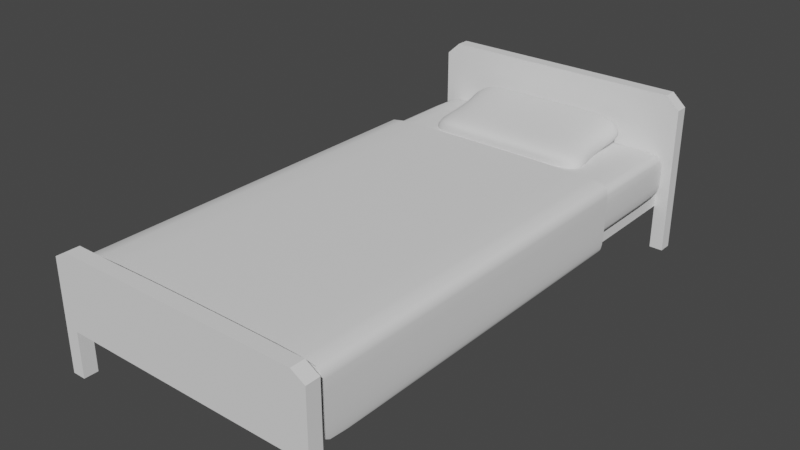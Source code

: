 # Source: KidsBed.blend  (saved by Blender 3.1.7; exported with 4.5.12 LTS)
import bpy
from mathutils import Matrix  # noqa: F401  (used for matrix-valued properties, if any)

bpy.ops.wm.read_factory_settings(use_empty=True)
scene = bpy.context.scene
scene.name = 'Scene'

# ---- collections
col_collection = bpy.data.collections.new('Collection'); scene.collection.children.link(col_collection)

# ---- world
world_world = bpy.data.worlds.new('World'); scene.world = world_world
world_world.use_nodes = True; world_world.node_tree.nodes.clear()
_N = world_world.node_tree.nodes; _L = world_world.node_tree.links
n0 = _N.new('ShaderNodeOutputWorld'); n0.name = 'World Output'; n0.location = (300, 300)
n1 = _N.new('ShaderNodeBackground'); n1.name = 'Background'; n1.location = (10, 300)
n1.inputs[0].default_value = (0.05088, 0.05088, 0.05088, 1.0)
_L.new(n1.outputs[0], n0.inputs[0])
n0.is_active_output = True
world_world.color = (0.05088, 0.05088, 0.05088)
world_world.use_sun_shadow = False
world_world.sun_shadow_jitter_overblur = 0.0

# ---- meshes
me_cube = bpy.data.meshes.new('Cube')
me_cube.from_pydata([(-0.45, -0.9, 0.1656), (-0.45, -0.9, 0.2298), (-0.45, 0.9, 0.1656), (-0.45, 0.9, 0.2298), (0.45, -0.9, 0.1656), (0.45, -0.9, 0.2298), (0.45, 0.9, 0.1656), (0.45, 0.9, 0.2298), (-0.45, -0.9517, 0.1656), (-0.45, -0.9517, 0.2298), (0.45, -0.9517, 0.2298), (0.45, -0.9517, 0.1656), (-0.45, 0.9481, 0.2298), (-0.45, 0.9481, 0.1656), (0.45, 0.9481, 0.1656), (0.45, 0.9481, 0.2298), (-0.4999, -0.9, 0.1656), (-0.4999, -0.9, 0.2298), (-0.4999, 0.9, 0.2298), (-0.4999, 0.9, 0.1656), (0.4999, 0.9, 0.2298), (0.4999, 0.9, 0.1656), (0.4999, -0.9, 0.2298), (0.4999, -0.9, 0.1656), (-0.4999, -0.9517, 0.1656), (-0.4999, -0.9517, 0.2298), (0.4999, -0.9517, 0.2298), (0.4999, -0.9517, 0.1656), (-0.4999, 0.9481, 0.2298), (-0.4999, 0.9481, 0.1656), (0.4999, 0.9481, 0.2298), (0.4999, 0.9481, 0.1656), (-0.45, 0.9, 0.59), (0.45, 0.9, 0.59), (0.45, -0.9, 0.4333), (-0.45, -0.9, 0.4333), (0.45, -0.9517, 0.4333), (-0.45, -0.9517, 0.4333), (-0.45, 0.9481, 0.59), (0.45, 0.9481, 0.59), (0.4999, -0.9, 0.4035), (0.4999, -0.9517, 0.4035), (-0.4999, -0.9517, 0.4035), (-0.4999, -0.9, 0.4035), (0.4999, 0.9, 0.5444), (0.4999, 0.9481, 0.5444), (-0.4999, 0.9481, 0.5444), (-0.4999, 0.9, 0.5444), (0.45, -0.9517, -0.001102), (0.45, -0.9, -0.001102), (-0.45, -0.9, -0.001102), (-0.45, -0.9517, -0.001102), (-0.45, 0.9481, -0.001102), (-0.45, 0.9, -0.001102), (0.45, 0.9, -0.001102), (0.45, 0.9481, -0.001102), (0.4999, -0.9517, -0.001102), (0.4999, -0.9, -0.001102), (-0.4999, -0.9, -0.001102), (-0.4999, -0.9517, -0.001102), (-0.4999, 0.9481, -0.001102), (-0.4999, 0.9, -0.001102), (0.4999, 0.9, -0.001102), (0.4999, 0.9481, -0.001102)], [], [(0, 1, 3, 2), (10, 26, 41, 36), (6, 7, 5, 4), (4, 5, 22, 23), (2, 6, 4, 0), (7, 3, 1, 5), (11, 10, 9, 8), (5, 1, 35, 34), (0, 4, 11, 8), (20, 30, 45, 44), (13, 12, 15, 14), (1, 0, 16, 17), (14, 15, 30, 31), (6, 2, 13, 14), (23, 22, 26, 27), (17, 16, 24, 25), (19, 18, 28, 29), (20, 21, 31, 30), (1, 17, 43, 35), (0, 8, 51, 50), (18, 3, 32, 47), (2, 3, 18, 19), (11, 4, 49, 48), (16, 0, 50, 58), (12, 28, 46, 38), (8, 9, 25, 24), (14, 31, 63, 55), (12, 13, 29, 28), (10, 11, 27, 26), (7, 6, 21, 20), (32, 33, 39, 38), (34, 36, 41, 40), (34, 35, 37, 36), (39, 33, 44, 45), (32, 38, 46, 47), (37, 35, 43, 42), (28, 18, 47, 46), (26, 22, 40, 41), (22, 5, 34, 40), (3, 7, 33, 32), (25, 9, 37, 42), (7, 20, 44, 33), (30, 15, 39, 45), (15, 12, 38, 39), (17, 25, 42, 43), (9, 10, 36, 37), (48, 49, 57, 56), (50, 51, 59, 58), (52, 53, 61, 60), (54, 55, 63, 62), (2, 19, 61, 53), (13, 2, 53, 52), (8, 24, 59, 51), (6, 14, 55, 54), (19, 29, 60, 61), (29, 13, 52, 60), (23, 27, 56, 57), (4, 23, 57, 49), (31, 21, 62, 63), (24, 16, 58, 59), (21, 6, 54, 62), (27, 11, 48, 56)])
_uv = me_cube.uv_layers.new(name='UVMap')
_uv.uv.foreach_set('vector', [0.375, 0.0, 0.625, 0.0, 0.625, 0.25, 0.375, 0.25, 0.625, 0.75, 0.625, 0.75, 0.625, 0.75, 0.625, 0.75, 0.375, 0.5, 0.625, 0.5, 0.625, 0.75, 0.375, 0.75, 0.375, 0.75, 0.625, 0.75, 0.625, 0.75, 0.375, 0.75, 0.125, 0.5, 0.375, 0.5, 0.375, 0.75, 0.125, 0.75, 0.625, 0.5, 0.875, 0.5, 0.875, 0.75, 0.625, 0.75, 0.375, 0.75, 0.625, 0.75, 0.625, 1.0, 0.375, 1.0, 0.625, 0.75, 0.875, 0.75, 0.875, 0.75, 0.625, 0.75, 0.125, 0.75, 0.375, 0.75, 0.375, 0.75, 0.125, 0.75, 0.625, 0.5, 0.625, 0.5, 0.625, 0.5, 0.625, 0.5, 0.375, 0.25, 0.625, 0.25, 0.625, 0.5, 0.375, 0.5, 0.625, 0.0, 0.375, 0.0, 0.375, 0.0, 0.625, 0.0, 0.375, 0.5, 0.625, 0.5, 0.625, 0.5, 0.375, 0.5, 0.375, 0.5, 0.125, 0.5, 0.125, 0.5, 0.375, 0.5, 0.375, 0.75, 0.625, 0.75, 0.625, 0.75, 0.375, 0.75, 0.625, 0.0, 0.375, 0.0, 0.375, 0.0, 0.625, 0.0, 0.375, 0.25, 0.625, 0.25, 0.625, 0.25, 0.375, 0.25, 0.625, 0.5, 0.375, 0.5, 0.375, 0.5, 0.625, 0.5, 0.625, 0.0, 0.625, 0.0, 0.625, 0.0, 0.625, 0.0, 0.125, 0.75, 0.125, 0.75, 0.125, 0.75, 0.125, 0.75, 0.625, 0.25, 0.625, 0.25, 0.625, 0.25, 0.625, 0.25, 0.375, 0.25, 0.625, 0.25, 0.625, 0.25, 0.375, 0.25, 0.375, 0.75, 0.375, 0.75, 0.375, 0.75, 0.375, 0.75, 0.375, 0.0, 0.375, 0.0, 0.375, 0.0, 0.375, 0.0, 0.625, 0.25, 0.625, 0.25, 0.625, 0.25, 0.625, 0.25, 0.375, 1.0, 0.625, 1.0, 0.625, 1.0, 0.375, 1.0, 0.375, 0.5, 0.375, 0.5, 0.375, 0.5, 0.375, 0.5, 0.625, 0.25, 0.375, 0.25, 0.375, 0.25, 0.625, 0.25, 0.625, 0.75, 0.375, 0.75, 0.375, 0.75, 0.625, 0.75, 0.625, 0.5, 0.375, 0.5, 0.375, 0.5, 0.625, 0.5, 0.875, 0.5, 0.625, 0.5, 0.625, 0.5, 0.875, 0.5, 0.625, 0.75, 0.625, 0.75, 0.625, 0.75, 0.625, 0.75, 0.625, 0.75, 0.875, 0.75, 0.875, 0.75, 0.625, 0.75, 0.625, 0.5, 0.625, 0.5, 0.625, 0.5, 0.625, 0.5, 0.875, 0.5, 0.875, 0.5, 0.875, 0.5, 0.875, 0.5, 0.875, 0.75, 0.875, 0.75, 0.875, 0.75, 0.875, 0.75, 0.625, 0.25, 0.625, 0.25, 0.625, 0.25, 0.625, 0.25, 0.625, 0.75, 0.625, 0.75, 0.625, 0.75, 0.625, 0.75, 0.625, 0.75, 0.625, 0.75, 0.625, 0.75, 0.625, 0.75, 0.875, 0.5, 0.625, 0.5, 0.625, 0.5, 0.875, 0.5, 0.625, 1.0, 0.625, 1.0, 0.625, 1.0, 0.625, 1.0, 0.625, 0.5, 0.625, 0.5, 0.625, 0.5, 0.625, 0.5, 0.625, 0.5, 0.625, 0.5, 0.625, 0.5, 0.625, 0.5, 0.625, 0.5, 0.625, 0.25, 0.625, 0.25, 0.625, 0.5, 0.625, 0.0, 0.625, 0.0, 0.625, 0.0, 0.625, 0.0, 0.625, 1.0, 0.625, 0.75, 0.625, 0.75, 0.625, 1.0, 0.375, 0.75, 0.375, 0.75, 0.375, 0.75, 0.375, 0.75, 0.125, 0.75, 0.125, 0.75, 0.125, 0.75, 0.125, 0.75, 0.125, 0.5, 0.125, 0.5, 0.125, 0.5, 0.125, 0.5, 0.375, 0.5, 0.375, 0.5, 0.375, 0.5, 0.375, 0.5, 0.375, 0.25, 0.375, 0.25, 0.375, 0.25, 0.375, 0.25, 0.125, 0.5, 0.125, 0.5, 0.125, 0.5, 0.125, 0.5, 0.375, 1.0, 0.375, 1.0, 0.375, 1.0, 0.375, 1.0, 0.375, 0.5, 0.375, 0.5, 0.375, 0.5, 0.375, 0.5, 0.375, 0.25, 0.375, 0.25, 0.375, 0.25, 0.375, 0.25, 0.375, 0.25, 0.375, 0.25, 0.375, 0.25, 0.375, 0.25, 0.375, 0.75, 0.375, 0.75, 0.375, 0.75, 0.375, 0.75, 0.375, 0.75, 0.375, 0.75, 0.375, 0.75, 0.375, 0.75, 0.375, 0.5, 0.375, 0.5, 0.375, 0.5, 0.375, 0.5, 0.375, 0.0, 0.375, 0.0, 0.375, 0.0, 0.375, 0.0, 0.375, 0.5, 0.375, 0.5, 0.375, 0.5, 0.375, 0.5, 0.375, 0.75, 0.375, 0.75, 0.375, 0.75, 0.375, 0.75])
me_cube.use_remesh_fix_poles = True
me_cube.use_remesh_preserve_attributes = False
me_cube.update()
me_cube_001 = bpy.data.meshes.new('Cube.001')
me_cube_001.from_pydata([(-0.9, -0.9, -0.9), (-0.9, -0.9, 0.9), (-0.9, 0.9, -0.9), (-0.9, 0.9, 0.9), (0.9, -0.9, -0.9), (0.9, -0.9, 0.9), (0.9, 0.9, -0.9), (0.9, 0.9, 0.9), (-0.9, 0.8784, -0.9), (-0.9, -0.8784, -0.9), (-0.9, -0.8784, 0.9), (-0.9, 0.8784, 0.9), (0.9, -0.8784, -0.9), (0.9, 0.8784, -0.9), (0.9, 0.8784, 0.9), (0.9, -0.8784, 0.9), (0.857, 0.9, -0.9), (-0.857, 0.9, -0.9), (-0.857, 0.9, 0.9), (0.857, 0.9, 0.9), (-0.857, -0.9, -0.9), (0.857, -0.9, -0.9), (0.857, -0.9, 0.9), (-0.857, -0.9, 0.9), (-0.857, 0.8784, 0.9), (0.857, 0.8784, 0.9), (-0.857, -0.8784, 0.9), (0.857, -0.8784, 0.9), (0.857, 0.8784, -0.9), (-0.857, 0.8784, -0.9), (0.857, -0.8784, -0.9), (-0.857, -0.8784, -0.9)], [], [(8, 11, 3, 2), (16, 19, 7, 6), (12, 15, 5, 4), (20, 23, 1, 0), (30, 12, 4, 21), (26, 10, 1, 23), (18, 3, 11, 24), (24, 11, 10, 26), (16, 6, 13, 28), (28, 13, 12, 30), (6, 7, 14, 13), (13, 14, 15, 12), (0, 1, 10, 9), (9, 10, 11, 8), (8, 29, 31, 9), (29, 28, 30, 31), (2, 17, 29, 8), (17, 16, 28, 29), (14, 25, 27, 15), (25, 24, 26, 27), (7, 19, 25, 14), (19, 18, 24, 25), (15, 27, 22, 5), (27, 26, 23, 22), (9, 31, 20, 0), (31, 30, 21, 20), (4, 5, 22, 21), (21, 22, 23, 20), (2, 3, 18, 17), (17, 18, 19, 16)])
me_cube_001.polygons.foreach_set('use_smooth', [True] * 30)
_uv = me_cube_001.uv_layers.new(name='UVMap')
_uv.uv.foreach_set('vector', [0.375, 0.1667, 0.625, 0.1667, 0.625, 0.25, 0.375, 0.25, 0.375, 0.4167, 0.625, 0.4167, 0.625, 0.5, 0.375, 0.5, 0.375, 0.6667, 0.625, 0.6667, 0.625, 0.75, 0.375, 0.75, 0.375, 0.9167, 0.625, 0.9167, 0.625, 1.0, 0.375, 1.0, 0.2917, 0.6667, 0.375, 0.6667, 0.375, 0.75, 0.2917, 0.75, 0.7917, 0.6667, 0.875, 0.6667, 0.875, 0.75, 0.7917, 0.75, 0.7917, 0.5, 0.875, 0.5, 0.875, 0.5833, 0.7917, 0.5833, 0.7917, 0.5833, 0.875, 0.5833, 0.875, 0.6667, 0.7917, 0.6667, 0.2917, 0.5, 0.375, 0.5, 0.375, 0.5833, 0.2917, 0.5833, 0.2917, 0.5833, 0.375, 0.5833, 0.375, 0.6667, 0.2917, 0.6667, 0.375, 0.5, 0.625, 0.5, 0.625, 0.5833, 0.375, 0.5833, 0.375, 0.5833, 0.625, 0.5833, 0.625, 0.6667, 0.375, 0.6667, 0.375, 0.0, 0.625, 0.0, 0.625, 0.08333, 0.375, 0.08333, 0.375, 0.08333, 0.625, 0.08333, 0.625, 0.1667, 0.375, 0.1667, 0.125, 0.5833, 0.2083, 0.5833, 0.2083, 0.6667, 0.125, 0.6667, 0.2083, 0.5833, 0.2917, 0.5833, 0.2917, 0.6667, 0.2083, 0.6667, 0.125, 0.5, 0.2083, 0.5, 0.2083, 0.5833, 0.125, 0.5833, 0.2083, 0.5, 0.2917, 0.5, 0.2917, 0.5833, 0.2083, 0.5833, 0.625, 0.5833, 0.7083, 0.5833, 0.7083, 0.6667, 0.625, 0.6667, 0.7083, 0.5833, 0.7917, 0.5833, 0.7917, 0.6667, 0.7083, 0.6667, 0.625, 0.5, 0.7083, 0.5, 0.7083, 0.5833, 0.625, 0.5833, 0.7083, 0.5, 0.7917, 0.5, 0.7917, 0.5833, 0.7083, 0.5833, 0.625, 0.6667, 0.7083, 0.6667, 0.7083, 0.75, 0.625, 0.75, 0.7083, 0.6667, 0.7917, 0.6667, 0.7917, 0.75, 0.7083, 0.75, 0.125, 0.6667, 0.2083, 0.6667, 0.2083, 0.75, 0.125, 0.75, 0.2083, 0.6667, 0.2917, 0.6667, 0.2917, 0.75, 0.2083, 0.75, 0.375, 0.75, 0.625, 0.75, 0.625, 0.8333, 0.375, 0.8333, 0.375, 0.8333, 0.625, 0.8333, 0.625, 0.9167, 0.375, 0.9167, 0.375, 0.25, 0.625, 0.25, 0.625, 0.3333, 0.375, 0.3333, 0.375, 0.3333, 0.625, 0.3333, 0.625, 0.4167, 0.375, 0.4167])
me_cube_001.use_remesh_fix_poles = True
me_cube_001.use_remesh_preserve_attributes = False
me_cube_001.update()
me_cube_002 = bpy.data.meshes.new('Cube.002')
me_cube_002.from_pydata([(-0.9, -0.9, -0.9), (-0.9, -0.9, 0.9), (-0.9, 0.9, -0.9), (-0.9, 0.9, 0.9), (0.9, -0.9, -0.9), (0.9, -0.9, 0.9), (0.9, 0.9, -0.9), (0.9, 0.9, 0.9), (0.3, 0.9, -0.9), (-0.3, 0.9, -0.9), (-0.3, 0.9, 0.9), (0.3, 0.9, 0.9), (-0.3, -0.9, -0.9), (0.3, -0.9, -0.9), (0.3, -0.9, 0.9), (-0.3, -0.9, 0.9), (-0.9, 0.3, -0.9), (-0.9, -0.3, -0.9), (-0.9, -0.3, 0.9), (-0.9, 0.3, 0.9), (0.9, -0.3, -0.9), (0.9, 0.3, -0.9), (0.9, 0.3, 0.9), (0.9, -0.3, 0.9), (0.3, 0.3, 0.9), (0.3, -0.3, 0.9), (-0.3, 0.3, 0.9), (-0.3, -0.3, 0.9), (-0.3, 0.3, -0.9), (-0.3, -0.3, -0.9), (0.3, 0.3, -0.9), (0.3, -0.3, -0.9), (-1.134, -0.9, -1.705e-13), (-1.134, 0.9, -1.705e-13), (1.134, 0.9, -1.705e-13), (1.134, -0.9, -1.705e-13), (0.3779, -0.9, -1.705e-13), (-0.3779, -0.9, -1.705e-13), (-0.3779, 0.9, -1.705e-13), (0.3779, 0.9, -1.705e-13), (0.9436, 0.3, -1.705e-13), (0.9436, -0.3, -1.705e-13), (-0.9436, -0.3, -1.705e-13), (-0.9436, 0.3, -1.705e-13)], [], [(43, 19, 3, 33), (39, 11, 7, 34), (41, 23, 5, 35), (37, 15, 1, 32), (31, 20, 4, 13), (27, 18, 1, 15), (23, 25, 14, 5), (25, 27, 15, 14), (17, 29, 12, 0), (29, 31, 13, 12), (35, 5, 14, 36), (36, 14, 15, 37), (33, 3, 10, 38), (38, 10, 11, 39), (9, 8, 30, 28), (28, 30, 31, 29), (2, 9, 28, 16), (16, 28, 29, 17), (11, 10, 26, 24), (24, 26, 27, 25), (7, 11, 24, 22), (22, 24, 25, 23), (10, 3, 19, 26), (26, 19, 18, 27), (8, 6, 21, 30), (30, 21, 20, 31), (34, 7, 22, 40), (40, 22, 23, 41), (32, 1, 18, 42), (42, 18, 19, 43), (17, 42, 43, 16), (0, 32, 42, 17), (21, 40, 41, 20), (6, 34, 40, 21), (9, 38, 39, 8), (2, 33, 38, 9), (13, 36, 37, 12), (4, 35, 36, 13), (12, 37, 32, 0), (20, 41, 35, 4), (8, 39, 34, 6), (16, 43, 33, 2)])
me_cube_002.polygons.foreach_set('use_smooth', [True] * 42)
_uv = me_cube_002.uv_layers.new(name='UVMap')
_uv.uv.foreach_set('vector', [0.5, 0.1667, 0.625, 0.1667, 0.625, 0.25, 0.5, 0.25, 0.5, 0.4167, 0.625, 0.4167, 0.625, 0.5, 0.5, 0.5, 0.5, 0.6667, 0.625, 0.6667, 0.625, 0.75, 0.5, 0.75, 0.5, 0.9167, 0.625, 0.9167, 0.625, 1.0, 0.5, 1.0, 0.2917, 0.6667, 0.375, 0.6667, 0.375, 0.75, 0.2917, 0.75, 0.7917, 0.6667, 0.875, 0.6667, 0.875, 0.75, 0.7917, 0.75, 0.625, 0.6667, 0.7083, 0.6667, 0.7083, 0.75, 0.625, 0.75, 0.7083, 0.6667, 0.7917, 0.6667, 0.7917, 0.75, 0.7083, 0.75, 0.125, 0.6667, 0.2083, 0.6667, 0.2083, 0.75, 0.125, 0.75, 0.2083, 0.6667, 0.2917, 0.6667, 0.2917, 0.75, 0.2083, 0.75, 0.5, 0.75, 0.625, 0.75, 0.625, 0.8333, 0.5, 0.8333, 0.5, 0.8333, 0.625, 0.8333, 0.625, 0.9167, 0.5, 0.9167, 0.5, 0.25, 0.625, 0.25, 0.625, 0.3333, 0.5, 0.3333, 0.5, 0.3333, 0.625, 0.3333, 0.625, 0.4167, 0.5, 0.4167, 0.2083, 0.5, 0.2917, 0.5, 0.2917, 0.5833, 0.2083, 0.5833, 0.2083, 0.5833, 0.2917, 0.5833, 0.2917, 0.6667, 0.2083, 0.6667, 0.125, 0.5, 0.2083, 0.5, 0.2083, 0.5833, 0.125, 0.5833, 0.125, 0.5833, 0.2083, 0.5833, 0.2083, 0.6667, 0.125, 0.6667, 0.7083, 0.5, 0.7917, 0.5, 0.7917, 0.5833, 0.7083, 0.5833, 0.7083, 0.5833, 0.7917, 0.5833, 0.7917, 0.6667, 0.7083, 0.6667, 0.625, 0.5, 0.7083, 0.5, 0.7083, 0.5833, 0.625, 0.5833, 0.625, 0.5833, 0.7083, 0.5833, 0.7083, 0.6667, 0.625, 0.6667, 0.7917, 0.5, 0.875, 0.5, 0.875, 0.5833, 0.7917, 0.5833, 0.7917, 0.5833, 0.875, 0.5833, 0.875, 0.6667, 0.7917, 0.6667, 0.2917, 0.5, 0.375, 0.5, 0.375, 0.5833, 0.2917, 0.5833, 0.2917, 0.5833, 0.375, 0.5833, 0.375, 0.6667, 0.2917, 0.6667, 0.5, 0.5, 0.625, 0.5, 0.625, 0.5833, 0.5, 0.5833, 0.5, 0.5833, 0.625, 0.5833, 0.625, 0.6667, 0.5, 0.6667, 0.5, 0.0, 0.625, 0.0, 0.625, 0.08333, 0.5, 0.08333, 0.5, 0.08333, 0.625, 0.08333, 0.625, 0.1667, 0.5, 0.1667, 0.375, 0.08333, 0.5, 0.08333, 0.5, 0.1667, 0.375, 0.1667, 0.375, 0.0, 0.5, 0.0, 0.5, 0.08333, 0.375, 0.08333, 0.375, 0.5833, 0.5, 0.5833, 0.5, 0.6667, 0.375, 0.6667, 0.375, 0.5, 0.5, 0.5, 0.5, 0.5833, 0.375, 0.5833, 0.375, 0.3333, 0.5, 0.3333, 0.5, 0.4167, 0.375, 0.4167, 0.375, 0.25, 0.5, 0.25, 0.5, 0.3333, 0.375, 0.3333, 0.375, 0.8333, 0.5, 0.8333, 0.5, 0.9167, 0.375, 0.9167, 0.375, 0.75, 0.5, 0.75, 0.5, 0.8333, 0.375, 0.8333, 0.375, 0.9167, 0.5, 0.9167, 0.5, 1.0, 0.375, 1.0, 0.375, 0.6667, 0.5, 0.6667, 0.5, 0.75, 0.375, 0.75, 0.375, 0.4167, 0.5, 0.4167, 0.5, 0.5, 0.375, 0.5, 0.375, 0.1667, 0.5, 0.1667, 0.5, 0.25, 0.375, 0.25])
me_cube_002.use_remesh_fix_poles = True
me_cube_002.use_remesh_preserve_attributes = False
me_cube_002.update()
me_plane = bpy.data.meshes.new('Plane')
me_plane.from_pydata([(-1.0, -1.0, 0.0), (1.0, -1.0, 0.0), (-1.0, 1.197, 0.0), (1.0, 1.197, 0.0), (1.0, -1.0, -0.03346), (1.0, 1.197, -0.03346), (1.0, -1.0, -0.5141), (1.0, 1.197, -0.5141), (0.974, -1.0, -0.5526), (0.974, 1.197, -0.5526), (-1.0, -1.0, -0.03648), (-1.0, 1.197, -0.03648), (-1.0, -1.0, -0.5141), (-1.0, 1.197, -0.5141), (-0.9663, -1.0, -0.5616), (-0.9663, 1.197, -0.5616), (-1.0, 1.154, 0.0), (1.0, 1.154, 0.0), (1.0, 1.154, -0.03346), (1.0, 1.154, -0.5141), (0.974, 1.154, -0.5526), (-1.0, 1.154, -0.03648), (-1.0, 1.154, -0.5141), (-0.9663, 1.154, -0.5616)], [], [(16, 17, 3, 2), (17, 1, 4, 18), (18, 4, 6, 19), (19, 6, 8, 20), (16, 2, 11, 21), (21, 11, 13, 22), (22, 13, 15, 23), (12, 22, 23, 14), (10, 21, 22, 12), (0, 16, 21, 10), (7, 19, 20, 9), (5, 18, 19, 7), (3, 17, 18, 5), (0, 1, 17, 16)])
me_plane.polygons.foreach_set('use_smooth', [True] * 14)
_uv = me_plane.uv_layers.new(name='UVMap')
_uv.uv.foreach_set('vector', [0.0, 0.9782, 1.0, 0.9782, 1.0, 1.0, 0.0, 1.0, 1.0, 0.9782, 1.0, 0.0, 1.0, 0.0, 1.0, 0.9782, 1.0, 0.9782, 1.0, 0.0, 1.0, 0.0, 1.0, 0.9782, 1.0, 0.9782, 1.0, 0.0, 1.0, 0.0, 1.0, 0.9782, 0.0, 0.9782, 0.0, 1.0, 0.0, 1.0, 0.0, 0.9782, 0.0, 0.9782, 0.0, 1.0, 0.0, 1.0, 0.0, 0.9782, 0.0, 0.9782, 0.0, 1.0, 0.0, 1.0, 0.0, 0.9782, 0.0, 0.0, 0.0, 0.9782, 0.0, 0.9782, 0.0, 0.0, 0.0, 0.0, 0.0, 0.9782, 0.0, 0.9782, 0.0, 0.0, 0.0, 0.0, 0.0, 0.9782, 0.0, 0.9782, 0.0, 0.0, 1.0, 1.0, 1.0, 0.9782, 1.0, 0.9782, 1.0, 1.0, 1.0, 1.0, 1.0, 0.9782, 1.0, 0.9782, 1.0, 1.0, 1.0, 1.0, 1.0, 0.9782, 1.0, 0.9782, 1.0, 1.0, 0.0, 0.0, 1.0, 0.0, 1.0, 0.9782, 0.0, 0.9782])
me_plane.use_remesh_fix_poles = True
me_plane.use_remesh_preserve_attributes = False
me_plane.use_mirror_x = True
me_plane.update()

# ---- objects
ob_frame = bpy.data.objects.new('Frame', me_cube)
ob_mattres = bpy.data.objects.new('Mattres', me_cube_001)
ob_pillow = bpy.data.objects.new('Pillow', me_cube_002)
ob_plane = bpy.data.objects.new('Plane', me_plane)

# ---- transforms, parenting, visibility, modifiers, constraints
ob_frame.location = (0.0, 0.0, 0.0)
ob_mattres.location = (0.0, 0.0, 0.289)
ob_mattres.scale = (0.517, 1.005, 0.1018)
_m = ob_mattres.modifiers.new('Subdivision', 'SUBSURF')
_m.levels = 2
ob_pillow.location = (-2.794e-09, 0.719, 0.4045)
ob_pillow.rotation_euler = (0.1821, -0.0, 0.0)
ob_pillow.scale = (0.3146, 0.1906, 0.05989)
_m = ob_pillow.modifiers.new('Subdivision', 'SUBSURF')
_m.levels = 2
ob_plane.location = (0.0, -0.2427, 0.4063)
ob_plane.scale = (0.4701, 0.6229, 0.4701)
ob_plane.use_mesh_mirror_x = True
_m = ob_plane.modifiers.new('Subdivision', 'SUBSURF')
_m.levels = 2

# ---- collection membership
col_collection.objects.link(ob_frame)
col_collection.objects.link(ob_mattres)
col_collection.objects.link(ob_pillow)
col_collection.objects.link(ob_plane)

# ---- scene / render settings (as saved in the file)
scene.frame_start = 1; scene.frame_end = 250; scene.frame_set(1)
scene.render.engine = 'BLENDER_EEVEE_NEXT'
scene.cycles.sampling_pattern = 'TABULATED_SOBOL'
scene.cycles.use_light_tree = False
scene.view_settings.view_transform = 'Filmic'
bpy.context.view_layer.update()

# ---- added for rendering (the .blend has no active camera and no usable light): camera, sun
cam_auto = bpy.data.cameras.new('AutoCamera')
cam_auto.lens = 50.0
cam_auto.sensor_width = 36.0
cam_auto.clip_end = 1000.0
ob_auto_camera = bpy.data.objects.new('AutoCamera', cam_auto)
scene.collection.objects.link(ob_auto_camera)
ob_auto_camera.location = (2.06026, -2.47411, 1.94265)
ob_auto_camera.rotation_euler = (1.09748, -7.21219e-08, 0.694738)
scene.camera = ob_auto_camera
light_auto_sun = bpy.data.lights.new('AutoSun', 'SUN')
light_auto_sun.energy = 3.0
light_auto_sun.angle = 0.0523599
ob_auto_sun = bpy.data.objects.new('AutoSun', light_auto_sun)
scene.collection.objects.link(ob_auto_sun)
ob_auto_sun.rotation_euler = (0.872665, 0.174533, 0.523599)
bpy.context.view_layer.update()

